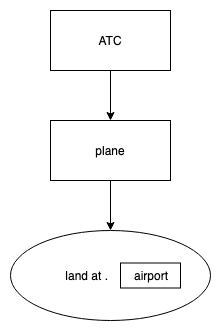

The diagram above was exported from draw.io. Its source (the exported page's mxGraphModel, read from the mxfile embedded in the PNG):
<mxGraphModel dx="758" dy="467" grid="1" gridSize="10" guides="1" tooltips="1" connect="1" arrows="1" fold="1" page="1" pageScale="1" pageWidth="1169" pageHeight="1654" math="0" shadow="0">
  <root>
    <mxCell id="0" />
    <mxCell id="1" parent="0" />
    <mxCell id="DSdyxe_AarqRKoiNn21F-8" style="edgeStyle=orthogonalEdgeStyle;rounded=0;orthogonalLoop=1;jettySize=auto;html=1;exitX=0.5;exitY=1;exitDx=0;exitDy=0;entryX=0.5;entryY=0;entryDx=0;entryDy=0;" edge="1" parent="1" source="DSdyxe_AarqRKoiNn21F-1" target="DSdyxe_AarqRKoiNn21F-6">
      <mxGeometry relative="1" as="geometry" />
    </mxCell>
    <mxCell id="DSdyxe_AarqRKoiNn21F-1" value="ATC" style="rounded=0;whiteSpace=wrap;html=1;" vertex="1" parent="1">
      <mxGeometry x="320" y="30" width="120" height="60" as="geometry" />
    </mxCell>
    <mxCell id="DSdyxe_AarqRKoiNn21F-12" style="edgeStyle=orthogonalEdgeStyle;rounded=0;orthogonalLoop=1;jettySize=auto;html=1;exitX=0.5;exitY=1;exitDx=0;exitDy=0;entryX=0.5;entryY=0;entryDx=0;entryDy=0;" edge="1" parent="1" source="DSdyxe_AarqRKoiNn21F-6" target="DSdyxe_AarqRKoiNn21F-11">
      <mxGeometry relative="1" as="geometry" />
    </mxCell>
    <mxCell id="DSdyxe_AarqRKoiNn21F-6" value="plane" style="rounded=0;whiteSpace=wrap;html=1;" vertex="1" parent="1">
      <mxGeometry x="320" y="140" width="120" height="60" as="geometry" />
    </mxCell>
    <mxCell id="DSdyxe_AarqRKoiNn21F-11" value="land at .&amp;nbsp; &amp;nbsp; &amp;nbsp; &amp;nbsp; &amp;nbsp; &amp;nbsp; &amp;nbsp;&amp;nbsp;" style="ellipse;whiteSpace=wrap;html=1;" vertex="1" parent="1">
      <mxGeometry x="280" y="250" width="200" height="90" as="geometry" />
    </mxCell>
    <mxCell id="DSdyxe_AarqRKoiNn21F-7" value="airport" style="rounded=0;whiteSpace=wrap;html=1;" vertex="1" parent="1">
      <mxGeometry x="390" y="282.5" width="60" height="25" as="geometry" />
    </mxCell>
  </root>
</mxGraphModel>